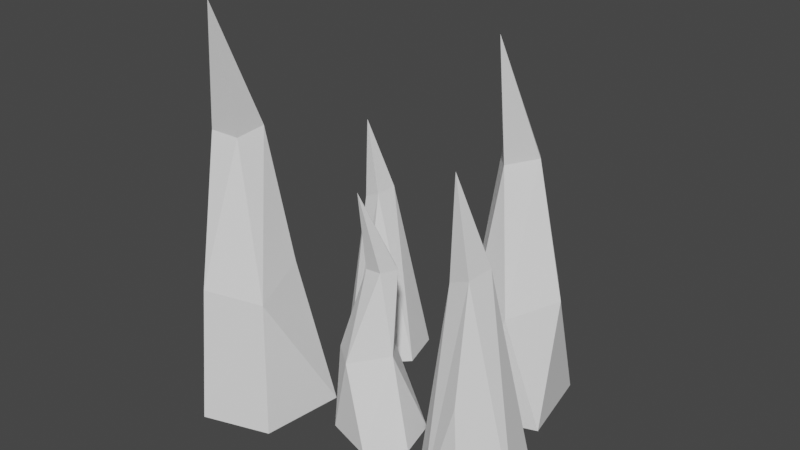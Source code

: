 # Source: untitled.blend  (saved by Blender 3.6.11; exported with 4.5.12 LTS)
import bpy
from mathutils import Matrix  # noqa: F401  (used for matrix-valued properties, if any)

bpy.ops.wm.read_factory_settings(use_empty=True)
scene = bpy.context.scene
scene.name = 'Scene'

# ---- collections
col_collection = bpy.data.collections.new('Collection'); scene.collection.children.link(col_collection)

# ---- world
world_world = bpy.data.worlds.new('World'); scene.world = world_world
world_world.use_nodes = True; world_world.node_tree.nodes.clear()
_N = world_world.node_tree.nodes; _L = world_world.node_tree.links
n0 = _N.new('ShaderNodeOutputWorld'); n0.name = 'World Output'; n0.location = (300, 300)
n1 = _N.new('ShaderNodeBackground'); n1.name = 'Background'; n1.location = (10, 300)
n1.inputs[0].default_value = (0.05088, 0.05088, 0.05088, 1.0)
_L.new(n1.outputs[0], n0.inputs[0])
n0.is_active_output = True
world_world.color = (0.05088, 0.05088, 0.05088)
world_world.use_sun_shadow = False
world_world.sun_shadow_jitter_overblur = 0.0

# ---- meshes
me_cylinder = bpy.data.meshes.new('Cylinder')
me_cylinder.from_pydata([(0.0, 1.0, -1.0), (-0.6257, 0.01195, 4.733), (0.5, 0.866, -1.0), (-0.5913, 0.01137, 4.733), (0.866, 0.5, -1.0), (-0.6089, 0.006568, 4.733), (1.0, 0.0, -1.0), (-0.6072, 0.006178, 4.733), (0.866, -0.5, -1.0), (-0.6089, 0.005789, 4.733), (0.5, -0.866, -1.0), (-0.6134, 0.005504, 4.733), (0.0, -1.0, -1.0), (-0.6196, 0.005399, 4.733), (-0.5, -0.866, -1.0), (-0.6257, 0.005504, 4.733), (-0.866, -0.5, -1.0), (-0.6302, 0.005789, 4.733), (-1.0, 0.0, -1.0), (-0.6319, 0.006178, 4.733), (-0.866, 0.5, -1.0), (-0.6852, 0.009785, 4.733), (-0.5, 0.866, -1.0), (-0.66, 0.01137, 4.733), (-0.4873, 0.8366, 0.7597), (-0.1302, 0.7436, 0.7597), (0.1181, 0.4884, 0.7597), (0.2115, 0.1418, 0.7597), (0.1181, -0.2049, 0.7597), (-0.137, -0.4586, 0.7597), (-0.4854, -0.5515, 0.7597), (-0.8338, -0.4586, 0.7597), (-1.089, -0.2049, 0.7597), (-1.182, 0.1418, 0.7597), (-1.106, 0.4894, 0.7597), (-0.8443, 0.7436, 0.7597), (-0.4628, 0.9579, 2.739), (-0.2665, 0.9109, 2.739), (-0.1506, 0.7805, 2.739), (-0.1029, 0.6063, 2.739), (-0.1506, 0.4321, 2.739), (-0.2809, 0.3046, 2.739), (-0.4588, 0.2579, 2.739), (-0.6368, 0.3046, 2.739), (-0.7671, 0.4321, 2.739), (-0.8148, 0.6063, 2.739), (-0.8029, 0.7826, 2.739), (-0.6592, 0.9109, 2.739)], [], [(36, 1, 3, 37), (37, 3, 5, 38), (38, 5, 7, 39), (39, 7, 9, 40), (40, 9, 11, 41), (41, 11, 13, 42), (42, 13, 15, 43), (43, 15, 17, 44), (44, 17, 19, 45), (45, 19, 21, 46), (3, 1, 23, 21, 19, 17, 15, 13, 11, 9, 7, 5), (46, 21, 23, 47), (47, 23, 1, 36), (0, 2, 4, 6, 8, 10, 12, 14, 16, 18, 20, 22), (22, 35, 24, 0), (20, 34, 35, 22), (18, 33, 34, 20), (16, 32, 33, 18), (14, 31, 32, 16), (12, 30, 31, 14), (10, 29, 30, 12), (8, 28, 29, 10), (6, 27, 28, 8), (4, 26, 27, 6), (2, 25, 26, 4), (0, 24, 25, 2), (35, 47, 36, 24), (34, 46, 47, 35), (33, 45, 46, 34), (32, 44, 45, 33), (31, 43, 44, 32), (30, 42, 43, 31), (29, 41, 42, 30), (28, 40, 41, 29), (27, 39, 40, 28), (26, 38, 39, 27), (25, 37, 38, 26), (24, 36, 37, 25)])
_uv = me_cylinder.uv_layers.new(name='UVMap')
_uv.uv.foreach_set('vector', [1.0, 0.8261, 1.0, 1.0, 0.9167, 1.0, 0.9167, 0.8261, 0.9167, 0.8261, 0.9167, 1.0, 0.8333, 1.0, 0.8333, 0.8261, 0.8333, 0.8261, 0.8333, 1.0, 0.75, 1.0, 0.75, 0.8261, 0.75, 0.8261, 0.75, 1.0, 0.6667, 1.0, 0.6667, 0.8261, 0.6667, 0.8261, 0.6667, 1.0, 0.5833, 1.0, 0.5833, 0.8261, 0.5833, 0.8261, 0.5833, 1.0, 0.5, 1.0, 0.5, 0.8261, 0.5, 0.8261, 0.5, 1.0, 0.4167, 1.0, 0.4167, 0.8261, 0.4167, 0.8261, 0.4167, 1.0, 0.3333, 1.0, 0.3333, 0.8261, 0.3333, 0.8261, 0.3333, 1.0, 0.25, 1.0, 0.25, 0.8261, 0.25, 0.8261, 0.25, 1.0, 0.1667, 1.0, 0.1667, 0.8261, 0.37, 0.4578, 0.25, 0.49, 0.13, 0.4578, 0.04215, 0.37, 0.01, 0.25, 0.04215, 0.13, 0.13, 0.04215, 0.25, 0.01, 0.37, 0.04215, 0.4578, 0.13, 0.49, 0.25, 0.4578, 0.37, 0.1667, 0.8261, 0.1667, 1.0, 0.08333, 1.0, 0.08333, 0.8261, 0.08333, 0.8261, 0.08333, 1.0, 7.451e-08, 1.0, 7.451e-08, 0.8261, 0.75, 0.49, 0.87, 0.4578, 0.9578, 0.37, 0.99, 0.25, 0.9578, 0.13, 0.87, 0.04215, 0.75, 0.01, 0.63, 0.04215, 0.5422, 0.13, 0.51, 0.25, 0.5422, 0.37, 0.63, 0.4578, 0.08333, 0.5, 0.08333, 0.6535, 7.451e-08, 0.6535, 7.451e-08, 0.5, 0.1667, 0.5, 0.1667, 0.6535, 0.08333, 0.6535, 0.08333, 0.5, 0.25, 0.5, 0.25, 0.6535, 0.1667, 0.6535, 0.1667, 0.5, 0.3333, 0.5, 0.3333, 0.6535, 0.25, 0.6535, 0.25, 0.5, 0.4167, 0.5, 0.4167, 0.6535, 0.3333, 0.6535, 0.3333, 0.5, 0.5, 0.5, 0.5, 0.6535, 0.4167, 0.6535, 0.4167, 0.5, 0.5833, 0.5, 0.5833, 0.6535, 0.5, 0.6535, 0.5, 0.5, 0.6667, 0.5, 0.6667, 0.6535, 0.5833, 0.6535, 0.5833, 0.5, 0.75, 0.5, 0.75, 0.6535, 0.6667, 0.6535, 0.6667, 0.5, 0.8333, 0.5, 0.8333, 0.6535, 0.75, 0.6535, 0.75, 0.5, 0.9167, 0.5, 0.9167, 0.6535, 0.8333, 0.6535, 0.8333, 0.5, 1.0, 0.5, 1.0, 0.6535, 0.9167, 0.6535, 0.9167, 0.5, 0.08333, 0.6535, 0.08333, 0.8261, 7.451e-08, 0.8261, 7.451e-08, 0.6535, 0.1667, 0.6535, 0.1667, 0.8261, 0.08333, 0.8261, 0.08333, 0.6535, 0.25, 0.6535, 0.25, 0.8261, 0.1667, 0.8261, 0.1667, 0.6535, 0.3333, 0.6535, 0.3333, 0.8261, 0.25, 0.8261, 0.25, 0.6535, 0.4167, 0.6535, 0.4167, 0.8261, 0.3333, 0.8261, 0.3333, 0.6535, 0.5, 0.6535, 0.5, 0.8261, 0.4167, 0.8261, 0.4167, 0.6535, 0.5833, 0.6535, 0.5833, 0.8261, 0.5, 0.8261, 0.5, 0.6535, 0.6667, 0.6535, 0.6667, 0.8261, 0.5833, 0.8261, 0.5833, 0.6535, 0.75, 0.6535, 0.75, 0.8261, 0.6667, 0.8261, 0.6667, 0.6535, 0.8333, 0.6535, 0.8333, 0.8261, 0.75, 0.8261, 0.75, 0.6535, 0.9167, 0.6535, 0.9167, 0.8261, 0.8333, 0.8261, 0.8333, 0.6535, 1.0, 0.6535, 1.0, 0.8261, 0.9167, 0.8261, 0.9167, 0.6535])
me_cylinder.update()
me_cylinder_001 = bpy.data.meshes.new('Cylinder.001')
me_cylinder_001.from_pydata([(0.0, 1.0, -1.0), (-0.2726, -0.1705, 4.733), (0.5, 0.866, -1.0), (-0.2382, -0.171, 4.733), (0.866, 0.5, -1.0), (-0.2558, -0.1759, 4.733), (1.0, 0.0, -1.0), (-0.2542, -0.1762, 4.733), (0.866, -0.5, -1.0), (-0.2893, -0.1756, 4.733), (0.5, -0.866, -1.0), (-0.2603, -0.1769, 4.733), (0.0, -1.0, -1.0), (-0.2665, -0.177, 4.733), (-0.5, -0.866, -1.0), (-0.2727, -0.1769, 4.733), (-0.866, -0.5, -1.0), (-0.2772, -0.1766, 4.733), (-1.0, 0.0, -1.0), (-0.2788, -0.1762, 4.733), (-0.866, 0.5, -1.0), (-0.3321, -0.1726, 4.733), (-0.5, 0.866, -1.0), (-0.307, -0.171, 4.733), (0.1515, 0.6967, 0.7597), (0.5086, 0.6037, 0.7597), (0.7569, 0.3485, 0.7597), (0.8502, 0.001896, 0.7597), (0.7569, -0.3447, 0.7597), (0.5018, -0.5985, 0.7597), (0.1534, -0.6914, 0.7597), (-0.195, -0.5985, 0.7597), (-0.4501, -0.3447, 0.7597), (-0.5434, 0.001896, 0.7597), (-0.4669, 0.3495, 0.7597), (-0.2055, 0.6037, 0.7597), (-0.1643, 0.7374, 2.739), (0.03205, 0.6904, 2.739), (0.1479, 0.5599, 2.739), (0.1956, 0.3858, 2.739), (0.1479, 0.2116, 2.739), (0.01765, 0.08405, 2.739), (-0.1603, 0.03738, 2.739), (-0.3383, 0.08405, 2.739), (-0.4686, 0.2116, 2.739), (-0.5162, 0.3858, 2.739), (-0.5044, 0.562, 2.739), (-0.3606, 0.6904, 2.739)], [], [(36, 1, 3, 37), (37, 3, 5, 38), (38, 5, 7, 39), (39, 7, 9, 40), (40, 9, 11, 41), (41, 11, 13, 42), (42, 13, 15, 43), (43, 15, 17, 44), (44, 17, 19, 45), (45, 19, 21, 46), (3, 1, 23, 21, 19, 17, 15, 13, 11, 9, 7, 5), (46, 21, 23, 47), (47, 23, 1, 36), (0, 2, 4, 6, 8, 10, 12, 14, 16, 18, 20, 22), (22, 35, 24, 0), (20, 34, 35, 22), (18, 33, 34, 20), (16, 32, 33, 18), (14, 31, 32, 16), (12, 30, 31, 14), (10, 29, 30, 12), (8, 28, 29, 10), (6, 27, 28, 8), (4, 26, 27, 6), (2, 25, 26, 4), (0, 24, 25, 2), (35, 47, 36, 24), (34, 46, 47, 35), (33, 45, 46, 34), (32, 44, 45, 33), (31, 43, 44, 32), (30, 42, 43, 31), (29, 41, 42, 30), (28, 40, 41, 29), (27, 39, 40, 28), (26, 38, 39, 27), (25, 37, 38, 26), (24, 36, 37, 25)])
_uv = me_cylinder_001.uv_layers.new(name='UVMap')
_uv.uv.foreach_set('vector', [1.0, 0.8261, 1.0, 1.0, 0.9167, 1.0, 0.9167, 0.8261, 0.9167, 0.8261, 0.9167, 1.0, 0.8333, 1.0, 0.8333, 0.8261, 0.8333, 0.8261, 0.8333, 1.0, 0.75, 1.0, 0.75, 0.8261, 0.75, 0.8261, 0.75, 1.0, 0.6667, 1.0, 0.6667, 0.8261, 0.6667, 0.8261, 0.6667, 1.0, 0.5833, 1.0, 0.5833, 0.8261, 0.5833, 0.8261, 0.5833, 1.0, 0.5, 1.0, 0.5, 0.8261, 0.5, 0.8261, 0.5, 1.0, 0.4167, 1.0, 0.4167, 0.8261, 0.4167, 0.8261, 0.4167, 1.0, 0.3333, 1.0, 0.3333, 0.8261, 0.3333, 0.8261, 0.3333, 1.0, 0.25, 1.0, 0.25, 0.8261, 0.25, 0.8261, 0.25, 1.0, 0.1667, 1.0, 0.1667, 0.8261, 0.37, 0.4578, 0.25, 0.49, 0.13, 0.4578, 0.04215, 0.37, 0.01, 0.25, 0.04215, 0.13, 0.13, 0.04215, 0.25, 0.01, 0.37, 0.04215, 0.4578, 0.13, 0.49, 0.25, 0.4578, 0.37, 0.1667, 0.8261, 0.1667, 1.0, 0.08333, 1.0, 0.08333, 0.8261, 0.08333, 0.8261, 0.08333, 1.0, 7.451e-08, 1.0, 7.451e-08, 0.8261, 0.75, 0.49, 0.87, 0.4578, 0.9578, 0.37, 0.99, 0.25, 0.9578, 0.13, 0.87, 0.04215, 0.75, 0.01, 0.63, 0.04215, 0.5422, 0.13, 0.51, 0.25, 0.5422, 0.37, 0.63, 0.4578, 0.08333, 0.5, 0.08333, 0.6535, 7.451e-08, 0.6535, 7.451e-08, 0.5, 0.1667, 0.5, 0.1667, 0.6535, 0.08333, 0.6535, 0.08333, 0.5, 0.25, 0.5, 0.25, 0.6535, 0.1667, 0.6535, 0.1667, 0.5, 0.3333, 0.5, 0.3333, 0.6535, 0.25, 0.6535, 0.25, 0.5, 0.4167, 0.5, 0.4167, 0.6535, 0.3333, 0.6535, 0.3333, 0.5, 0.5, 0.5, 0.5, 0.6535, 0.4167, 0.6535, 0.4167, 0.5, 0.5833, 0.5, 0.5833, 0.6535, 0.5, 0.6535, 0.5, 0.5, 0.6667, 0.5, 0.6667, 0.6535, 0.5833, 0.6535, 0.5833, 0.5, 0.75, 0.5, 0.75, 0.6535, 0.6667, 0.6535, 0.6667, 0.5, 0.8333, 0.5, 0.8333, 0.6535, 0.75, 0.6535, 0.75, 0.5, 0.9167, 0.5, 0.9167, 0.6535, 0.8333, 0.6535, 0.8333, 0.5, 1.0, 0.5, 1.0, 0.6535, 0.9167, 0.6535, 0.9167, 0.5, 0.08333, 0.6535, 0.08333, 0.8261, 7.451e-08, 0.8261, 7.451e-08, 0.6535, 0.1667, 0.6535, 0.1667, 0.8261, 0.08333, 0.8261, 0.08333, 0.6535, 0.25, 0.6535, 0.25, 0.8261, 0.1667, 0.8261, 0.1667, 0.6535, 0.3333, 0.6535, 0.3333, 0.8261, 0.25, 0.8261, 0.25, 0.6535, 0.4167, 0.6535, 0.4167, 0.8261, 0.3333, 0.8261, 0.3333, 0.6535, 0.5, 0.6535, 0.5, 0.8261, 0.4167, 0.8261, 0.4167, 0.6535, 0.5833, 0.6535, 0.5833, 0.8261, 0.5, 0.8261, 0.5, 0.6535, 0.6667, 0.6535, 0.6667, 0.8261, 0.5833, 0.8261, 0.5833, 0.6535, 0.75, 0.6535, 0.75, 0.8261, 0.6667, 0.8261, 0.6667, 0.6535, 0.8333, 0.6535, 0.8333, 0.8261, 0.75, 0.8261, 0.75, 0.6535, 0.9167, 0.6535, 0.9167, 0.8261, 0.8333, 0.8261, 0.8333, 0.6535, 1.0, 0.6535, 1.0, 0.8261, 0.9167, 0.8261, 0.9167, 0.6535])
me_cylinder_001.update()
me_cylinder_002 = bpy.data.meshes.new('Cylinder.002')
me_cylinder_002.from_pydata([(0.0, 1.0, -1.0), (-0.6257, 0.01195, 4.733), (0.5, 0.866, -1.0), (-0.5913, 0.01137, 4.733), (0.866, 0.5, -1.0), (-0.6089, 0.006568, 4.733), (1.0, 0.0, -1.0), (-0.6072, 0.006178, 4.733), (0.866, -0.5, -1.0), (-0.6089, 0.005789, 4.733), (0.5, -0.866, -1.0), (-0.6134, 0.005504, 4.733), (0.0, -1.0, -1.0), (-0.6196, 0.005399, 4.733), (-0.5, -0.866, -1.0), (-0.6257, 0.005504, 4.733), (-0.866, -0.5, -1.0), (-0.6302, 0.005789, 4.733), (-1.0, 0.0, -1.0), (-0.6319, 0.006178, 4.733), (-0.866, 0.5, -1.0), (-0.6852, 0.009785, 4.733), (-0.5, 0.866, -1.0), (-0.66, 0.01137, 4.733), (-0.192, 0.6967, 0.7597), (0.165, 0.6037, 0.7597), (0.4133, 0.3485, 0.7597), (0.5067, 0.001896, 0.7597), (0.4133, -0.3447, 0.7597), (0.1583, -0.5985, 0.7597), (-0.1902, -0.6914, 0.7597), (-0.5386, -0.5985, 0.7597), (-0.7937, -0.3447, 0.7597), (-0.887, 0.001896, 0.7597), (-0.8105, 0.3495, 0.7597), (-0.5491, 0.6037, 0.7597), (-0.408, 0.5636, 2.739), (-0.2117, 0.5166, 2.739), (-0.09579, 0.3862, 2.739), (-0.04811, 0.212, 2.739), (-0.09579, 0.0378, 2.739), (-0.2261, -0.08972, 2.739), (-0.404, -0.1364, 2.739), (-0.582, -0.08972, 2.739), (-0.7123, 0.0378, 2.739), (-0.7599, 0.212, 2.739), (-0.7481, 0.3883, 2.739), (-0.6044, 0.5166, 2.739)], [], [(36, 1, 3, 37), (37, 3, 5, 38), (38, 5, 7, 39), (39, 7, 9, 40), (40, 9, 11, 41), (41, 11, 13, 42), (42, 13, 15, 43), (43, 15, 17, 44), (44, 17, 19, 45), (45, 19, 21, 46), (3, 1, 23, 21, 19, 17, 15, 13, 11, 9, 7, 5), (46, 21, 23, 47), (47, 23, 1, 36), (0, 2, 4, 6, 8, 10, 12, 14, 16, 18, 20, 22), (22, 35, 24, 0), (20, 34, 35, 22), (18, 33, 34, 20), (16, 32, 33, 18), (14, 31, 32, 16), (12, 30, 31, 14), (10, 29, 30, 12), (8, 28, 29, 10), (6, 27, 28, 8), (4, 26, 27, 6), (2, 25, 26, 4), (0, 24, 25, 2), (35, 47, 36, 24), (34, 46, 47, 35), (33, 45, 46, 34), (32, 44, 45, 33), (31, 43, 44, 32), (30, 42, 43, 31), (29, 41, 42, 30), (28, 40, 41, 29), (27, 39, 40, 28), (26, 38, 39, 27), (25, 37, 38, 26), (24, 36, 37, 25)])
_uv = me_cylinder_002.uv_layers.new(name='UVMap')
_uv.uv.foreach_set('vector', [1.0, 0.8261, 1.0, 1.0, 0.9167, 1.0, 0.9167, 0.8261, 0.9167, 0.8261, 0.9167, 1.0, 0.8333, 1.0, 0.8333, 0.8261, 0.8333, 0.8261, 0.8333, 1.0, 0.75, 1.0, 0.75, 0.8261, 0.75, 0.8261, 0.75, 1.0, 0.6667, 1.0, 0.6667, 0.8261, 0.6667, 0.8261, 0.6667, 1.0, 0.5833, 1.0, 0.5833, 0.8261, 0.5833, 0.8261, 0.5833, 1.0, 0.5, 1.0, 0.5, 0.8261, 0.5, 0.8261, 0.5, 1.0, 0.4167, 1.0, 0.4167, 0.8261, 0.4167, 0.8261, 0.4167, 1.0, 0.3333, 1.0, 0.3333, 0.8261, 0.3333, 0.8261, 0.3333, 1.0, 0.25, 1.0, 0.25, 0.8261, 0.25, 0.8261, 0.25, 1.0, 0.1667, 1.0, 0.1667, 0.8261, 0.37, 0.4578, 0.25, 0.49, 0.13, 0.4578, 0.04215, 0.37, 0.01, 0.25, 0.04215, 0.13, 0.13, 0.04215, 0.25, 0.01, 0.37, 0.04215, 0.4578, 0.13, 0.49, 0.25, 0.4578, 0.37, 0.1667, 0.8261, 0.1667, 1.0, 0.08333, 1.0, 0.08333, 0.8261, 0.08333, 0.8261, 0.08333, 1.0, 7.451e-08, 1.0, 7.451e-08, 0.8261, 0.75, 0.49, 0.87, 0.4578, 0.9578, 0.37, 0.99, 0.25, 0.9578, 0.13, 0.87, 0.04215, 0.75, 0.01, 0.63, 0.04215, 0.5422, 0.13, 0.51, 0.25, 0.5422, 0.37, 0.63, 0.4578, 0.08333, 0.5, 0.08333, 0.6535, 7.451e-08, 0.6535, 7.451e-08, 0.5, 0.1667, 0.5, 0.1667, 0.6535, 0.08333, 0.6535, 0.08333, 0.5, 0.25, 0.5, 0.25, 0.6535, 0.1667, 0.6535, 0.1667, 0.5, 0.3333, 0.5, 0.3333, 0.6535, 0.25, 0.6535, 0.25, 0.5, 0.4167, 0.5, 0.4167, 0.6535, 0.3333, 0.6535, 0.3333, 0.5, 0.5, 0.5, 0.5, 0.6535, 0.4167, 0.6535, 0.4167, 0.5, 0.5833, 0.5, 0.5833, 0.6535, 0.5, 0.6535, 0.5, 0.5, 0.6667, 0.5, 0.6667, 0.6535, 0.5833, 0.6535, 0.5833, 0.5, 0.75, 0.5, 0.75, 0.6535, 0.6667, 0.6535, 0.6667, 0.5, 0.8333, 0.5, 0.8333, 0.6535, 0.75, 0.6535, 0.75, 0.5, 0.9167, 0.5, 0.9167, 0.6535, 0.8333, 0.6535, 0.8333, 0.5, 1.0, 0.5, 1.0, 0.6535, 0.9167, 0.6535, 0.9167, 0.5, 0.08333, 0.6535, 0.08333, 0.8261, 7.451e-08, 0.8261, 7.451e-08, 0.6535, 0.1667, 0.6535, 0.1667, 0.8261, 0.08333, 0.8261, 0.08333, 0.6535, 0.25, 0.6535, 0.25, 0.8261, 0.1667, 0.8261, 0.1667, 0.6535, 0.3333, 0.6535, 0.3333, 0.8261, 0.25, 0.8261, 0.25, 0.6535, 0.4167, 0.6535, 0.4167, 0.8261, 0.3333, 0.8261, 0.3333, 0.6535, 0.5, 0.6535, 0.5, 0.8261, 0.4167, 0.8261, 0.4167, 0.6535, 0.5833, 0.6535, 0.5833, 0.8261, 0.5, 0.8261, 0.5, 0.6535, 0.6667, 0.6535, 0.6667, 0.8261, 0.5833, 0.8261, 0.5833, 0.6535, 0.75, 0.6535, 0.75, 0.8261, 0.6667, 0.8261, 0.6667, 0.6535, 0.8333, 0.6535, 0.8333, 0.8261, 0.75, 0.8261, 0.75, 0.6535, 0.9167, 0.6535, 0.9167, 0.8261, 0.8333, 0.8261, 0.8333, 0.6535, 1.0, 0.6535, 1.0, 0.8261, 0.9167, 0.8261, 0.9167, 0.6535])
me_cylinder_002.update()
me_cylinder_003 = bpy.data.meshes.new('Cylinder.003')
me_cylinder_003.from_pydata([(0.0, 1.0, -1.0), (-0.6257, 0.01195, 4.733), (0.5, 0.866, -1.0), (-0.5913, 0.01137, 4.733), (0.866, 0.5, -1.0), (-0.6089, 0.006568, 4.733), (1.0, 0.0, -1.0), (-0.6072, 0.006178, 4.733), (0.866, -0.5, -1.0), (-0.6089, 0.005789, 4.733), (0.5, -0.866, -1.0), (-0.6134, 0.005504, 4.733), (0.0, -1.0, -1.0), (-0.6196, 0.005399, 4.733), (-0.5, -0.866, -1.0), (-0.6257, 0.005504, 4.733), (-0.866, -0.5, -1.0), (-0.6302, 0.005789, 4.733), (-1.0, 0.0, -1.0), (-0.6319, 0.006178, 4.733), (-0.866, 0.5, -1.0), (-0.6852, 0.009785, 4.733), (-0.5, 0.866, -1.0), (-0.66, 0.01137, 4.733), (-0.192, 0.6967, 0.7597), (0.165, 0.6037, 0.7597), (0.4133, 0.3485, 0.7597), (0.5067, 0.001896, 0.7597), (0.4133, -0.3447, 0.7597), (0.1583, -0.5985, 0.7597), (-0.1902, -0.6914, 0.7597), (-0.5386, -0.5985, 0.7597), (-0.7937, -0.3447, 0.7597), (-0.887, 0.001896, 0.7597), (-0.8105, 0.3495, 0.7597), (-0.5491, 0.6037, 0.7597), (-0.8321, 0.908, 2.739), (-0.6357, 0.861, 2.739), (-0.5198, 0.7305, 2.739), (-0.4722, 0.5563, 2.739), (-0.5198, 0.3822, 2.739), (-0.6501, 0.2546, 2.739), (-0.8281, 0.208, 2.739), (-1.006, 0.2546, 2.739), (-1.136, 0.3822, 2.739), (-1.184, 0.5563, 2.739), (-1.172, 0.7326, 2.739), (-1.028, 0.861, 2.739)], [], [(36, 1, 3, 37), (37, 3, 5, 38), (38, 5, 7, 39), (39, 7, 9, 40), (40, 9, 11, 41), (41, 11, 13, 42), (42, 13, 15, 43), (43, 15, 17, 44), (44, 17, 19, 45), (45, 19, 21, 46), (3, 1, 23, 21, 19, 17, 15, 13, 11, 9, 7, 5), (46, 21, 23, 47), (47, 23, 1, 36), (0, 2, 4, 6, 8, 10, 12, 14, 16, 18, 20, 22), (22, 35, 24, 0), (20, 34, 35, 22), (18, 33, 34, 20), (16, 32, 33, 18), (14, 31, 32, 16), (12, 30, 31, 14), (10, 29, 30, 12), (8, 28, 29, 10), (6, 27, 28, 8), (4, 26, 27, 6), (2, 25, 26, 4), (0, 24, 25, 2), (35, 47, 36, 24), (34, 46, 47, 35), (33, 45, 46, 34), (32, 44, 45, 33), (31, 43, 44, 32), (30, 42, 43, 31), (29, 41, 42, 30), (28, 40, 41, 29), (27, 39, 40, 28), (26, 38, 39, 27), (25, 37, 38, 26), (24, 36, 37, 25)])
_uv = me_cylinder_003.uv_layers.new(name='UVMap')
_uv.uv.foreach_set('vector', [1.0, 0.8261, 1.0, 1.0, 0.9167, 1.0, 0.9167, 0.8261, 0.9167, 0.8261, 0.9167, 1.0, 0.8333, 1.0, 0.8333, 0.8261, 0.8333, 0.8261, 0.8333, 1.0, 0.75, 1.0, 0.75, 0.8261, 0.75, 0.8261, 0.75, 1.0, 0.6667, 1.0, 0.6667, 0.8261, 0.6667, 0.8261, 0.6667, 1.0, 0.5833, 1.0, 0.5833, 0.8261, 0.5833, 0.8261, 0.5833, 1.0, 0.5, 1.0, 0.5, 0.8261, 0.5, 0.8261, 0.5, 1.0, 0.4167, 1.0, 0.4167, 0.8261, 0.4167, 0.8261, 0.4167, 1.0, 0.3333, 1.0, 0.3333, 0.8261, 0.3333, 0.8261, 0.3333, 1.0, 0.25, 1.0, 0.25, 0.8261, 0.25, 0.8261, 0.25, 1.0, 0.1667, 1.0, 0.1667, 0.8261, 0.37, 0.4578, 0.25, 0.49, 0.13, 0.4578, 0.04215, 0.37, 0.01, 0.25, 0.04215, 0.13, 0.13, 0.04215, 0.25, 0.01, 0.37, 0.04215, 0.4578, 0.13, 0.49, 0.25, 0.4578, 0.37, 0.1667, 0.8261, 0.1667, 1.0, 0.08333, 1.0, 0.08333, 0.8261, 0.08333, 0.8261, 0.08333, 1.0, 7.451e-08, 1.0, 7.451e-08, 0.8261, 0.75, 0.49, 0.87, 0.4578, 0.9578, 0.37, 0.99, 0.25, 0.9578, 0.13, 0.87, 0.04215, 0.75, 0.01, 0.63, 0.04215, 0.5422, 0.13, 0.51, 0.25, 0.5422, 0.37, 0.63, 0.4578, 0.08333, 0.5, 0.08333, 0.6535, 7.451e-08, 0.6535, 7.451e-08, 0.5, 0.1667, 0.5, 0.1667, 0.6535, 0.08333, 0.6535, 0.08333, 0.5, 0.25, 0.5, 0.25, 0.6535, 0.1667, 0.6535, 0.1667, 0.5, 0.3333, 0.5, 0.3333, 0.6535, 0.25, 0.6535, 0.25, 0.5, 0.4167, 0.5, 0.4167, 0.6535, 0.3333, 0.6535, 0.3333, 0.5, 0.5, 0.5, 0.5, 0.6535, 0.4167, 0.6535, 0.4167, 0.5, 0.5833, 0.5, 0.5833, 0.6535, 0.5, 0.6535, 0.5, 0.5, 0.6667, 0.5, 0.6667, 0.6535, 0.5833, 0.6535, 0.5833, 0.5, 0.75, 0.5, 0.75, 0.6535, 0.6667, 0.6535, 0.6667, 0.5, 0.8333, 0.5, 0.8333, 0.6535, 0.75, 0.6535, 0.75, 0.5, 0.9167, 0.5, 0.9167, 0.6535, 0.8333, 0.6535, 0.8333, 0.5, 1.0, 0.5, 1.0, 0.6535, 0.9167, 0.6535, 0.9167, 0.5, 0.08333, 0.6535, 0.08333, 0.8261, 7.451e-08, 0.8261, 7.451e-08, 0.6535, 0.1667, 0.6535, 0.1667, 0.8261, 0.08333, 0.8261, 0.08333, 0.6535, 0.25, 0.6535, 0.25, 0.8261, 0.1667, 0.8261, 0.1667, 0.6535, 0.3333, 0.6535, 0.3333, 0.8261, 0.25, 0.8261, 0.25, 0.6535, 0.4167, 0.6535, 0.4167, 0.8261, 0.3333, 0.8261, 0.3333, 0.6535, 0.5, 0.6535, 0.5, 0.8261, 0.4167, 0.8261, 0.4167, 0.6535, 0.5833, 0.6535, 0.5833, 0.8261, 0.5, 0.8261, 0.5, 0.6535, 0.6667, 0.6535, 0.6667, 0.8261, 0.5833, 0.8261, 0.5833, 0.6535, 0.75, 0.6535, 0.75, 0.8261, 0.6667, 0.8261, 0.6667, 0.6535, 0.8333, 0.6535, 0.8333, 0.8261, 0.75, 0.8261, 0.75, 0.6535, 0.9167, 0.6535, 0.9167, 0.8261, 0.8333, 0.8261, 0.8333, 0.6535, 1.0, 0.6535, 1.0, 0.8261, 0.9167, 0.8261, 0.9167, 0.6535])
me_cylinder_003.update()
me_cylinder_004 = bpy.data.meshes.new('Cylinder.004')
me_cylinder_004.from_pydata([(0.0, 1.0, -1.0), (-0.6257, 0.01195, 4.733), (0.5, 0.866, -1.0), (-0.5913, 0.01137, 4.733), (0.866, 0.5, -1.0), (-0.6089, 0.006568, 4.733), (1.0, 0.0, -1.0), (-0.6072, 0.006178, 4.733), (0.866, -0.5, -1.0), (-0.6089, 0.005789, 4.733), (0.5, -0.866, -1.0), (-0.6134, 0.005504, 4.733), (0.0, -1.0, -1.0), (-0.6196, 0.005399, 4.733), (-0.5, -0.866, -1.0), (-0.6257, 0.005504, 4.733), (-0.866, -0.5, -1.0), (-0.6302, 0.005789, 4.733), (-1.0, 0.0, -1.0), (-0.6319, 0.006178, 4.733), (-0.866, 0.5, -1.0), (-0.6852, 0.009785, 4.733), (-0.5, 0.866, -1.0), (-0.66, 0.01137, 4.733), (-0.192, 0.6967, 0.7597), (0.165, 0.6037, 0.7597), (0.4133, 0.3485, 0.7597), (0.5067, 0.001896, 0.7597), (0.4133, -0.3447, 0.7597), (0.1583, -0.5985, 0.7597), (-0.1902, -0.6914, 0.7597), (-0.5386, -0.5985, 0.7597), (-0.7937, -0.3447, 0.7597), (-0.887, 0.001896, 0.7597), (-0.8105, 0.3495, 0.7597), (-0.5491, 0.6037, 0.7597), (-0.408, 0.5636, 2.739), (-0.2117, 0.5166, 2.739), (-0.09579, 0.3862, 2.739), (-0.04811, 0.212, 2.739), (-0.09579, 0.0378, 2.739), (-0.2261, -0.08972, 2.739), (-0.404, -0.1364, 2.739), (-0.582, -0.08972, 2.739), (-0.7123, 0.0378, 2.739), (-0.7599, 0.212, 2.739), (-0.7481, 0.3883, 2.739), (-0.6044, 0.5166, 2.739)], [], [(36, 1, 3, 37), (37, 3, 5, 38), (38, 5, 7, 39), (39, 7, 9, 40), (40, 9, 11, 41), (41, 11, 13, 42), (42, 13, 15, 43), (43, 15, 17, 44), (44, 17, 19, 45), (45, 19, 21, 46), (3, 1, 23, 21, 19, 17, 15, 13, 11, 9, 7, 5), (46, 21, 23, 47), (47, 23, 1, 36), (0, 2, 4, 6, 8, 10, 12, 14, 16, 18, 20, 22), (22, 35, 24, 0), (20, 34, 35, 22), (18, 33, 34, 20), (16, 32, 33, 18), (14, 31, 32, 16), (12, 30, 31, 14), (10, 29, 30, 12), (8, 28, 29, 10), (6, 27, 28, 8), (4, 26, 27, 6), (2, 25, 26, 4), (0, 24, 25, 2), (35, 47, 36, 24), (34, 46, 47, 35), (33, 45, 46, 34), (32, 44, 45, 33), (31, 43, 44, 32), (30, 42, 43, 31), (29, 41, 42, 30), (28, 40, 41, 29), (27, 39, 40, 28), (26, 38, 39, 27), (25, 37, 38, 26), (24, 36, 37, 25)])
_uv = me_cylinder_004.uv_layers.new(name='UVMap')
_uv.uv.foreach_set('vector', [1.0, 0.8261, 1.0, 1.0, 0.9167, 1.0, 0.9167, 0.8261, 0.9167, 0.8261, 0.9167, 1.0, 0.8333, 1.0, 0.8333, 0.8261, 0.8333, 0.8261, 0.8333, 1.0, 0.75, 1.0, 0.75, 0.8261, 0.75, 0.8261, 0.75, 1.0, 0.6667, 1.0, 0.6667, 0.8261, 0.6667, 0.8261, 0.6667, 1.0, 0.5833, 1.0, 0.5833, 0.8261, 0.5833, 0.8261, 0.5833, 1.0, 0.5, 1.0, 0.5, 0.8261, 0.5, 0.8261, 0.5, 1.0, 0.4167, 1.0, 0.4167, 0.8261, 0.4167, 0.8261, 0.4167, 1.0, 0.3333, 1.0, 0.3333, 0.8261, 0.3333, 0.8261, 0.3333, 1.0, 0.25, 1.0, 0.25, 0.8261, 0.25, 0.8261, 0.25, 1.0, 0.1667, 1.0, 0.1667, 0.8261, 0.37, 0.4578, 0.25, 0.49, 0.13, 0.4578, 0.04215, 0.37, 0.01, 0.25, 0.04215, 0.13, 0.13, 0.04215, 0.25, 0.01, 0.37, 0.04215, 0.4578, 0.13, 0.49, 0.25, 0.4578, 0.37, 0.1667, 0.8261, 0.1667, 1.0, 0.08333, 1.0, 0.08333, 0.8261, 0.08333, 0.8261, 0.08333, 1.0, 7.451e-08, 1.0, 7.451e-08, 0.8261, 0.75, 0.49, 0.87, 0.4578, 0.9578, 0.37, 0.99, 0.25, 0.9578, 0.13, 0.87, 0.04215, 0.75, 0.01, 0.63, 0.04215, 0.5422, 0.13, 0.51, 0.25, 0.5422, 0.37, 0.63, 0.4578, 0.08333, 0.5, 0.08333, 0.6535, 7.451e-08, 0.6535, 7.451e-08, 0.5, 0.1667, 0.5, 0.1667, 0.6535, 0.08333, 0.6535, 0.08333, 0.5, 0.25, 0.5, 0.25, 0.6535, 0.1667, 0.6535, 0.1667, 0.5, 0.3333, 0.5, 0.3333, 0.6535, 0.25, 0.6535, 0.25, 0.5, 0.4167, 0.5, 0.4167, 0.6535, 0.3333, 0.6535, 0.3333, 0.5, 0.5, 0.5, 0.5, 0.6535, 0.4167, 0.6535, 0.4167, 0.5, 0.5833, 0.5, 0.5833, 0.6535, 0.5, 0.6535, 0.5, 0.5, 0.6667, 0.5, 0.6667, 0.6535, 0.5833, 0.6535, 0.5833, 0.5, 0.75, 0.5, 0.75, 0.6535, 0.6667, 0.6535, 0.6667, 0.5, 0.8333, 0.5, 0.8333, 0.6535, 0.75, 0.6535, 0.75, 0.5, 0.9167, 0.5, 0.9167, 0.6535, 0.8333, 0.6535, 0.8333, 0.5, 1.0, 0.5, 1.0, 0.6535, 0.9167, 0.6535, 0.9167, 0.5, 0.08333, 0.6535, 0.08333, 0.8261, 7.451e-08, 0.8261, 7.451e-08, 0.6535, 0.1667, 0.6535, 0.1667, 0.8261, 0.08333, 0.8261, 0.08333, 0.6535, 0.25, 0.6535, 0.25, 0.8261, 0.1667, 0.8261, 0.1667, 0.6535, 0.3333, 0.6535, 0.3333, 0.8261, 0.25, 0.8261, 0.25, 0.6535, 0.4167, 0.6535, 0.4167, 0.8261, 0.3333, 0.8261, 0.3333, 0.6535, 0.5, 0.6535, 0.5, 0.8261, 0.4167, 0.8261, 0.4167, 0.6535, 0.5833, 0.6535, 0.5833, 0.8261, 0.5, 0.8261, 0.5, 0.6535, 0.6667, 0.6535, 0.6667, 0.8261, 0.5833, 0.8261, 0.5833, 0.6535, 0.75, 0.6535, 0.75, 0.8261, 0.6667, 0.8261, 0.6667, 0.6535, 0.8333, 0.6535, 0.8333, 0.8261, 0.75, 0.8261, 0.75, 0.6535, 0.9167, 0.6535, 0.9167, 0.8261, 0.8333, 0.8261, 0.8333, 0.6535, 1.0, 0.6535, 1.0, 0.8261, 0.9167, 0.8261, 0.9167, 0.6535])
me_cylinder_004.update()

# ---- objects
ob_spike01 = bpy.data.objects.new('Spike01', me_cylinder)
ob_spike01_001 = bpy.data.objects.new('Spike01.001', me_cylinder_001)
ob_spike01_002 = bpy.data.objects.new('Spike01.002', me_cylinder_002)
ob_spike01_003 = bpy.data.objects.new('Spike01.003', me_cylinder_003)
ob_spike01_004 = bpy.data.objects.new('Spike01.004', me_cylinder_004)

# ---- transforms, parenting, visibility, modifiers, constraints
ob_spike01.location = (1.0, -0.2507, 0.4876)
ob_spike01.scale = (0.7958, 0.7958, 0.7958)
_m = ob_spike01.modifiers.new('Decimate', 'DECIMATE')
_m.ratio = 0.3
ob_spike01_001.location = (1.7, 2.695, 0.4876)
ob_spike01_001.scale = (1.265, 1.265, 1.265)
_m = ob_spike01_001.modifiers.new('Decimate', 'DECIMATE')
_m.ratio = 0.3
ob_spike01_002.location = (3.136, -0.2507, 0.4876)
_m = ob_spike01_002.modifiers.new('Decimate', 'DECIMATE')
_m.ratio = 0.3
ob_spike01_003.location = (-2.034, -0.2507, 0.4876)
ob_spike01_003.scale = (1.356, 1.356, 1.356)
_m = ob_spike01_003.modifiers.new('Decimate', 'DECIMATE')
_m.ratio = 0.3
ob_spike01_004.location = (-0.783, 2.057, 0.4876)
ob_spike01_004.scale = (0.8252, 0.8252, 0.8252)
_m = ob_spike01_004.modifiers.new('Decimate', 'DECIMATE')
_m.ratio = 0.3

# ---- collection membership
scene.collection.objects.link(ob_spike01)
scene.collection.objects.link(ob_spike01_001)
scene.collection.objects.link(ob_spike01_002)
scene.collection.objects.link(ob_spike01_003)
scene.collection.objects.link(ob_spike01_004)

# ---- scene / render settings (as saved in the file)
scene.frame_start = 1; scene.frame_end = 250; scene.frame_set(1)
scene.render.engine = 'BLENDER_EEVEE_NEXT'
scene.cycles.sampling_pattern = 'TABULATED_SOBOL'
scene.view_settings.view_transform = 'Filmic'
bpy.context.view_layer.update()

# ---- added for rendering (the .blend has no active camera and no usable light): camera, sun
cam_auto = bpy.data.cameras.new('AutoCamera')
cam_auto.lens = 50.0
cam_auto.sensor_width = 36.0
cam_auto.clip_end = 1000.0
ob_auto_camera = bpy.data.objects.new('AutoCamera', cam_auto)
scene.collection.objects.link(ob_auto_camera)
ob_auto_camera.location = (11.6338, -12.5022, 12.1289)
ob_auto_camera.rotation_euler = (1.09748, -7.21219e-08, 0.694738)
scene.camera = ob_auto_camera
light_auto_sun = bpy.data.lights.new('AutoSun', 'SUN')
light_auto_sun.energy = 3.0
light_auto_sun.angle = 0.0523599
ob_auto_sun = bpy.data.objects.new('AutoSun', light_auto_sun)
scene.collection.objects.link(ob_auto_sun)
ob_auto_sun.rotation_euler = (0.872665, 0.174533, 0.523599)
bpy.context.view_layer.update()
